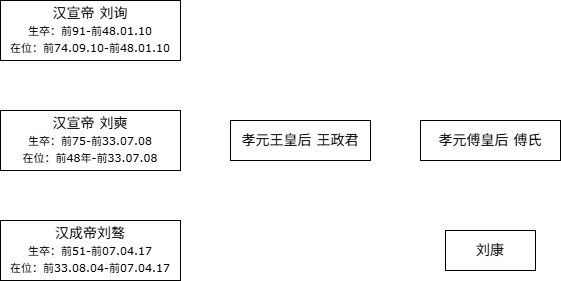

The diagram above was exported from draw.io. Its source (the exported page's mxGraphModel, read from the mxfile embedded in the PNG):
<mxGraphModel dx="1414" dy="743" grid="1" gridSize="10" guides="1" tooltips="1" connect="1" arrows="1" fold="1" page="1" pageScale="1" pageWidth="827" pageHeight="1169" math="0" shadow="0">
  <root>
    <mxCell id="0" />
    <mxCell id="1" parent="0" />
    <mxCell id="FoJSJmYdBYA1zhanUmIW-4" parent="1" style="rounded=0;whiteSpace=wrap;html=1;fontFamily=Verdana;fontSize=14;" value="汉宣帝 刘询&lt;div&gt;&lt;font style=&quot;font-size: 11px;&quot;&gt;生卒：前91-前48.01.10&lt;/font&gt;&lt;/div&gt;&lt;div&gt;&lt;font style=&quot;font-size: 11px;&quot;&gt;在位：前74.09.10-前48.01.10&lt;/font&gt;&lt;/div&gt;" vertex="1">
      <mxGeometry height="60" width="180" x="350" y="370" as="geometry" />
    </mxCell>
    <mxCell id="FoJSJmYdBYA1zhanUmIW-6" parent="1" style="rounded=0;whiteSpace=wrap;html=1;fontFamily=Verdana;fontSize=14;" value="汉宣帝 刘奭&lt;div&gt;&lt;font style=&quot;font-size: 11px;&quot;&gt;生卒：前75-前33.07.08&lt;/font&gt;&lt;/div&gt;&lt;div&gt;&lt;font style=&quot;font-size: 11px;&quot;&gt;在位：前48年-前33&lt;/font&gt;&lt;span style=&quot;font-size: 11px; background-color: transparent; color: light-dark(rgb(0, 0, 0), rgb(255, 255, 255));&quot;&gt;.07.08&lt;/span&gt;&lt;/div&gt;" vertex="1">
      <mxGeometry height="60" width="180" x="350" y="480" as="geometry" />
    </mxCell>
    <mxCell id="FoJSJmYdBYA1zhanUmIW-9" parent="1" style="rounded=0;whiteSpace=wrap;html=1;" value="&lt;span style=&quot;font-family: Verdana; font-size: 14px;&quot;&gt;孝元王皇后 王政君&lt;/span&gt;" vertex="1">
      <mxGeometry height="40" width="140" x="580" y="490" as="geometry" />
    </mxCell>
    <mxCell id="FoJSJmYdBYA1zhanUmIW-10" parent="1" style="rounded=0;whiteSpace=wrap;html=1;" value="&lt;font face=&quot;Verdana&quot;&gt;&lt;span style=&quot;font-size: 14px;&quot;&gt;孝元傅皇后 傅氏&lt;/span&gt;&lt;/font&gt;" vertex="1">
      <mxGeometry height="40" width="140" x="770" y="490" as="geometry" />
    </mxCell>
    <mxCell id="FoJSJmYdBYA1zhanUmIW-11" parent="1" style="rounded=0;whiteSpace=wrap;html=1;fontFamily=Verdana;fontSize=14;" value="汉成帝刘骜&lt;div&gt;&lt;font style=&quot;font-size: 11px;&quot;&gt;生卒：前51-前07.04.17&lt;/font&gt;&lt;/div&gt;&lt;div&gt;&lt;font style=&quot;font-size: 11px;&quot;&gt;在位：&lt;/font&gt;&lt;span style=&quot;background-color: transparent; font-size: 11px;&quot;&gt;前33.08.04-前07.04.17&lt;/span&gt;&lt;/div&gt;" vertex="1">
      <mxGeometry height="60" width="180" x="350" y="590" as="geometry" />
    </mxCell>
    <mxCell id="FoJSJmYdBYA1zhanUmIW-12" parent="1" style="rounded=0;whiteSpace=wrap;html=1;" value="&lt;font face=&quot;Verdana&quot;&gt;&lt;span style=&quot;font-size: 14px;&quot;&gt;刘康&lt;/span&gt;&lt;/font&gt;" vertex="1">
      <mxGeometry height="40" width="90" x="795" y="600" as="geometry" />
    </mxCell>
  </root>
</mxGraphModel>